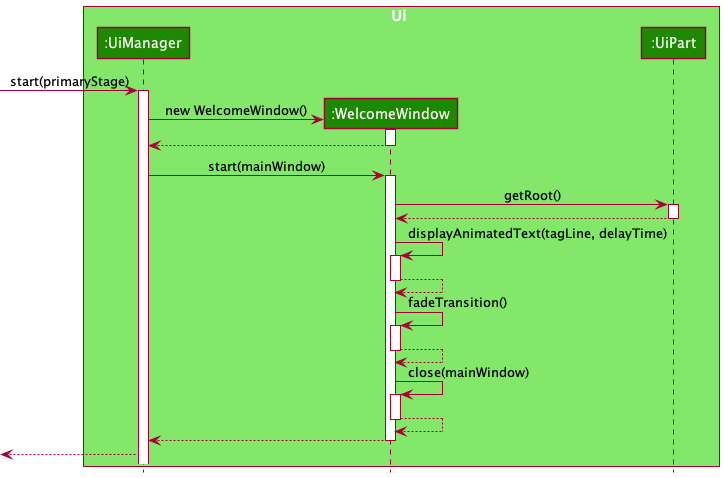

The diagram above was rendered by PlantUML. Its source (embedded in the PNG):
@startuml
!include style.puml

box Ui UI_COLOR_T1
participant ":UiManager" as UiManager UI_COLOR
participant ":WelcomeWindow" as WelcomeWindow UI_COLOR
participant ":UiPart" as UiPart UI_COLOR

[-> UiManager : start(primaryStage)
activate UiManager

create WelcomeWindow
UiManager -> WelcomeWindow : new WelcomeWindow()
activate WelcomeWindow

WelcomeWindow --> UiManager
deactivate

UiManager -> WelcomeWindow : start(mainWindow)
activate WelcomeWindow

WelcomeWindow -> UiPart : getRoot()
activate UiPart

UiPart --> WelcomeWindow
deactivate UiPart

WelcomeWindow -> WelcomeWindow : displayAnimatedText(tagLine, delayTime)
activate WelcomeWindow

WelcomeWindow --> WelcomeWindow
deactivate WelcomeWindow

WelcomeWindow -> WelcomeWindow : fadeTransition()
activate WelcomeWindow

WelcomeWindow --> WelcomeWindow
deactivate WelcomeWindow

WelcomeWindow -> WelcomeWindow : close(mainWindow)
activate WelcomeWindow

WelcomeWindow --> WelcomeWindow
deactivate WelcomeWindow

WelcomeWindow --> UiManager
deactivate WelcomeWindow

<-- UiManager

@enduml